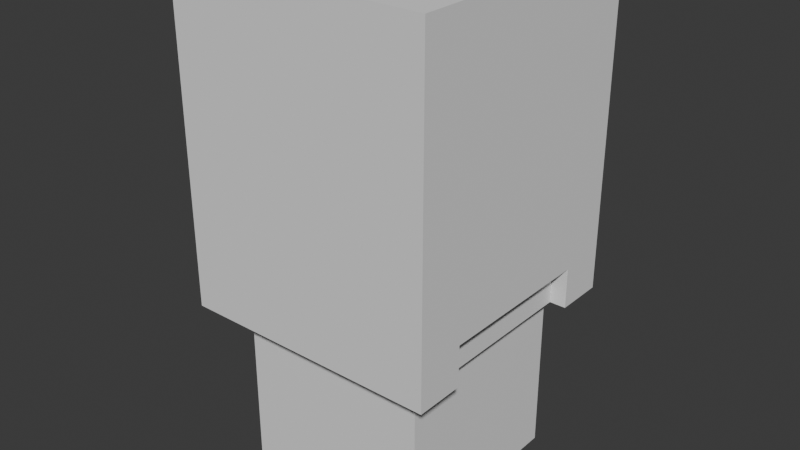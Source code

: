 # Source: drawer.blend  (saved by Blender 4.4.32; exported with 4.5.12 LTS)
import bpy
from mathutils import Matrix  # noqa: F401  (used for matrix-valued properties, if any)

bpy.ops.wm.read_factory_settings(use_empty=True)
scene = bpy.context.scene
scene.name = 'Scene'

# ---- collections
col_collection = bpy.data.collections.new('Collection'); scene.collection.children.link(col_collection)

# ---- world
world_world = bpy.data.worlds.new('World'); scene.world = world_world
world_world.use_nodes = True; world_world.node_tree.nodes.clear()
_N = world_world.node_tree.nodes; _L = world_world.node_tree.links
n0 = _N.new('ShaderNodeOutputWorld'); n0.name = 'World Output'; n0.location = (300, 300)
n1 = _N.new('ShaderNodeBackground'); n1.name = 'Background'; n1.location = (10, 300)
n1.inputs[0].default_value = (0.05088, 0.05088, 0.05088, 1.0)
_L.new(n1.outputs[0], n0.inputs[0])
n0.is_active_output = True
world_world.color = (0.05088, 0.05088, 0.05088)
world_world.sun_shadow_jitter_overblur = 0.0

# ---- meshes
me_cube_001 = bpy.data.meshes.new('Cube.001')
me_cube_001.from_pydata([(-1.0, -1.0, -1.0), (-1.0, -1.0, 1.0), (0.875, -0.625, -0.75), (-1.0, 1.0, -1.0), (-1.0, 1.0, 1.0), (0.875, 0.625, -0.75), (1.0, -1.0, -1.0), (1.0, -1.0, 1.0), (1.0, 1.0, -1.0), (1.0, 1.0, 1.0), (1.0, -0.625, -1.0), (1.0, 0.625, -0.75), (1.0, 0.625, -1.0), (1.0, -0.625, -0.75), (0.875, -0.625, -1.0), (0.875, 0.625, -1.0)], [], [(0, 1, 4, 3), (3, 4, 9, 8), (11, 12, 8, 9, 7, 6, 10, 13), (6, 7, 1, 0), (6, 0, 3, 8, 12, 15, 14, 10), (9, 4, 1, 7), (15, 5, 2, 14), (12, 11, 5, 15), (2, 13, 10, 14), (2, 5, 11, 13)])
_uv = me_cube_001.uv_layers.new(name='UVMap')
_uv.uv.foreach_set('vector', [0.375, 0.0, 0.625, 0.0, 0.625, 0.25, 0.375, 0.25, 0.375, 0.25, 0.625, 0.25, 0.625, 0.5, 0.375, 0.5, 0.4062, 0.5469, 0.375, 0.5469, 0.375, 0.5, 0.625, 0.5, 0.625, 0.75, 0.375, 0.75, 0.375, 0.7031, 0.4062, 0.7031, 0.375, 0.75, 0.625, 0.75, 0.625, 1.0, 0.375, 1.0, 0.375, 0.75, 0.125, 0.75, 0.125, 0.5, 0.375, 0.5, 0.375, 0.5469, 0.3594, 0.5469, 0.3594, 0.7031, 0.375, 0.7031, 0.625, 0.5, 0.875, 0.5, 0.875, 0.75, 0.625, 0.75, 0.5, 0.25, 0.625, 0.25, 0.625, 0.0, 0.5, 0.0, 0.5, 0.2625, 0.625, 0.2625, 0.625, 0.25, 0.5, 0.25, 0.625, 1.0, 0.625, 0.9875, 0.5, 0.9875, 0.5, 1.0, 0.875, 0.75, 0.875, 0.5, 0.8625, 0.5, 0.8625, 0.75])
me_cube_001.update()
me_cube_002 = bpy.data.meshes.new('Cube.002')
me_cube_002.from_pydata([(-1.0, -1.0, -1.0), (-1.0, -1.0, 1.0), (-1.0, 1.0, -1.0), (-1.0, 1.0, 1.0), (1.0, -1.0, -1.0), (1.0, -1.0, 1.0), (1.0, 1.0, -1.0), (1.0, 1.0, 1.0)], [], [(0, 1, 3, 2), (2, 3, 7, 6), (6, 7, 5, 4), (4, 5, 1, 0), (2, 6, 4, 0), (7, 3, 1, 5)])
_uv = me_cube_002.uv_layers.new(name='UVMap')
_uv.uv.foreach_set('vector', [0.375, 0.0, 0.625, 0.0, 0.625, 0.25, 0.375, 0.25, 0.375, 0.25, 0.625, 0.25, 0.625, 0.5, 0.375, 0.5, 0.375, 0.5, 0.625, 0.5, 0.625, 0.75, 0.375, 0.75, 0.375, 0.75, 0.625, 0.75, 0.625, 1.0, 0.375, 1.0, 0.125, 0.5, 0.375, 0.5, 0.375, 0.75, 0.125, 0.75, 0.625, 0.5, 0.875, 0.5, 0.875, 0.75, 0.625, 0.75])
me_cube_002.update()

# ---- objects
ob_cube = bpy.data.objects.new('Cube', me_cube_001)
ob_cube_001 = bpy.data.objects.new('Cube.001', me_cube_002)

# ---- transforms, parenting, visibility, modifiers, constraints
ob_cube.location = (0.0, 0.0, 1.0)
ob_cube.scale = (0.8, 0.8, 1.0)
ob_cube_001.location = (0.0, 0.0, -0.476)
ob_cube_001.scale = (-0.6, -0.6, -0.6)

# ---- collection membership
col_collection.objects.link(ob_cube)
col_collection.objects.link(ob_cube_001)

# ---- scene / render settings (as saved in the file)
scene.frame_start = 1; scene.frame_end = 250; scene.frame_set(1)
scene.render.engine = 'BLENDER_EEVEE_NEXT'
bpy.context.view_layer.update()

# ---- added for rendering (the .blend has no active camera and no usable light): camera, sun
cam_auto = bpy.data.cameras.new('AutoCamera')
cam_auto.lens = 50.0
cam_auto.sensor_width = 36.0
cam_auto.clip_end = 1000.0
ob_auto_camera = bpy.data.objects.new('AutoCamera', cam_auto)
scene.collection.objects.link(ob_auto_camera)
ob_auto_camera.location = (3.5331, -4.23972, 3.28846)
ob_auto_camera.rotation_euler = (1.09748, -7.21219e-08, 0.694738)
scene.camera = ob_auto_camera
light_auto_sun = bpy.data.lights.new('AutoSun', 'SUN')
light_auto_sun.energy = 3.0
light_auto_sun.angle = 0.0523599
ob_auto_sun = bpy.data.objects.new('AutoSun', light_auto_sun)
scene.collection.objects.link(ob_auto_sun)
ob_auto_sun.rotation_euler = (0.872665, 0.174533, 0.523599)
bpy.context.view_layer.update()

